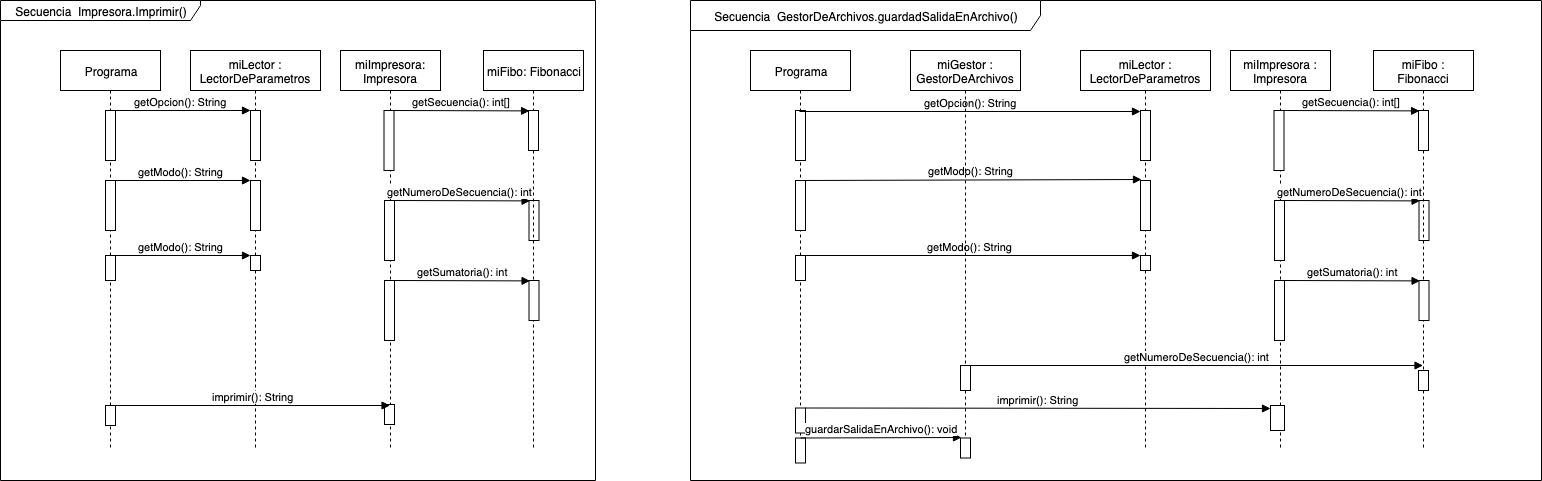

The diagram above was exported from draw.io. Its source (the exported page's mxGraphModel, read from the mxfile embedded in the PNG):
<mxGraphModel dx="772" dy="509" grid="1" gridSize="10" guides="1" tooltips="1" connect="1" arrows="1" fold="1" page="1" pageScale="1" pageWidth="827" pageHeight="1169" math="0" shadow="0">
  <root>
    <mxCell id="0" />
    <mxCell id="1" parent="0" />
    <mxCell id="avLWWM5PL-SGkNiLsb4n-25" value="Secuencia&amp;nbsp; Impresora.Imprimir()" style="shape=umlFrame;whiteSpace=wrap;html=1;width=200;height=20;" vertex="1" parent="1">
      <mxGeometry x="100" y="310" width="595" height="480" as="geometry" />
    </mxCell>
    <mxCell id="avLWWM5PL-SGkNiLsb4n-26" value="miImpresora: Impresora" style="shape=umlLifeline;perimeter=lifelinePerimeter;whiteSpace=wrap;html=1;container=1;collapsible=0;recursiveResize=0;outlineConnect=0;size=40;" vertex="1" parent="1">
      <mxGeometry x="440" y="360" width="100" height="400" as="geometry" />
    </mxCell>
    <mxCell id="avLWWM5PL-SGkNiLsb4n-28" value="" style="html=1;points=[];perimeter=orthogonalPerimeter;" vertex="1" parent="avLWWM5PL-SGkNiLsb4n-26">
      <mxGeometry x="43.5" y="60" width="10" height="60" as="geometry" />
    </mxCell>
    <mxCell id="avLWWM5PL-SGkNiLsb4n-34" value="" style="html=1;points=[];perimeter=orthogonalPerimeter;" vertex="1" parent="avLWWM5PL-SGkNiLsb4n-26">
      <mxGeometry x="44" y="150" width="10" height="60" as="geometry" />
    </mxCell>
    <mxCell id="avLWWM5PL-SGkNiLsb4n-36" value="getNumeroDeSecuencia(): int" style="html=1;verticalAlign=bottom;endArrow=block;entryX=0.106;entryY=0.01;entryDx=0;entryDy=0;entryPerimeter=0;" edge="1" parent="avLWWM5PL-SGkNiLsb4n-26" target="avLWWM5PL-SGkNiLsb4n-35">
      <mxGeometry x="-0.0263" width="80" relative="1" as="geometry">
        <mxPoint x="54" y="149.99999999999977" as="sourcePoint" />
        <mxPoint x="134" y="150" as="targetPoint" />
        <mxPoint as="offset" />
      </mxGeometry>
    </mxCell>
    <mxCell id="avLWWM5PL-SGkNiLsb4n-35" value="" style="html=1;points=[];perimeter=orthogonalPerimeter;" vertex="1" parent="avLWWM5PL-SGkNiLsb4n-26">
      <mxGeometry x="188.5" y="150" width="10" height="40" as="geometry" />
    </mxCell>
    <mxCell id="avLWWM5PL-SGkNiLsb4n-72" value="" style="html=1;points=[];perimeter=orthogonalPerimeter;" vertex="1" parent="avLWWM5PL-SGkNiLsb4n-26">
      <mxGeometry x="44" y="354" width="10" height="20" as="geometry" />
    </mxCell>
    <mxCell id="avLWWM5PL-SGkNiLsb4n-27" value="miFibo: Fibonacci" style="shape=umlLifeline;perimeter=lifelinePerimeter;whiteSpace=wrap;html=1;container=1;collapsible=0;recursiveResize=0;outlineConnect=0;" vertex="1" parent="1">
      <mxGeometry x="583" y="360" width="100" height="400" as="geometry" />
    </mxCell>
    <mxCell id="avLWWM5PL-SGkNiLsb4n-31" value="" style="html=1;points=[];perimeter=orthogonalPerimeter;" vertex="1" parent="avLWWM5PL-SGkNiLsb4n-27">
      <mxGeometry x="45" y="60" width="10" height="40" as="geometry" />
    </mxCell>
    <mxCell id="avLWWM5PL-SGkNiLsb4n-39" value="" style="html=1;points=[];perimeter=orthogonalPerimeter;" vertex="1" parent="avLWWM5PL-SGkNiLsb4n-27">
      <mxGeometry x="-99" y="230" width="10" height="60" as="geometry" />
    </mxCell>
    <mxCell id="avLWWM5PL-SGkNiLsb4n-40" value="" style="html=1;points=[];perimeter=orthogonalPerimeter;" vertex="1" parent="avLWWM5PL-SGkNiLsb4n-27">
      <mxGeometry x="45.5" y="230" width="10" height="40" as="geometry" />
    </mxCell>
    <mxCell id="avLWWM5PL-SGkNiLsb4n-41" value="getSumatoria(): int" style="html=1;verticalAlign=bottom;endArrow=block;entryX=0.106;entryY=0.01;entryDx=0;entryDy=0;entryPerimeter=0;" edge="1" parent="avLWWM5PL-SGkNiLsb4n-27" target="avLWWM5PL-SGkNiLsb4n-40">
      <mxGeometry width="80" relative="1" as="geometry">
        <mxPoint x="-89" y="229.99999999999977" as="sourcePoint" />
        <mxPoint x="-9" y="230" as="targetPoint" />
      </mxGeometry>
    </mxCell>
    <mxCell id="avLWWM5PL-SGkNiLsb4n-33" value="getSecuencia(): int[]" style="html=1;verticalAlign=bottom;endArrow=block;entryX=0.106;entryY=0.01;entryDx=0;entryDy=0;entryPerimeter=0;" edge="1" parent="1" target="avLWWM5PL-SGkNiLsb4n-31">
      <mxGeometry width="80" relative="1" as="geometry">
        <mxPoint x="493.5" y="420" as="sourcePoint" />
        <mxPoint x="573.5" y="420" as="targetPoint" />
      </mxGeometry>
    </mxCell>
    <mxCell id="avLWWM5PL-SGkNiLsb4n-43" value="Programa" style="shape=umlLifeline;perimeter=lifelinePerimeter;whiteSpace=wrap;html=1;container=1;collapsible=0;recursiveResize=0;outlineConnect=0;" vertex="1" parent="1">
      <mxGeometry x="160" y="360" width="100" height="400" as="geometry" />
    </mxCell>
    <mxCell id="avLWWM5PL-SGkNiLsb4n-56" value="" style="html=1;points=[];perimeter=orthogonalPerimeter;" vertex="1" parent="avLWWM5PL-SGkNiLsb4n-43">
      <mxGeometry x="45" y="60" width="10" height="50" as="geometry" />
    </mxCell>
    <mxCell id="avLWWM5PL-SGkNiLsb4n-113" value="" style="html=1;points=[];perimeter=orthogonalPerimeter;" vertex="1" parent="avLWWM5PL-SGkNiLsb4n-43">
      <mxGeometry x="45" y="355" width="10" height="20" as="geometry" />
    </mxCell>
    <mxCell id="avLWWM5PL-SGkNiLsb4n-52" value="miLector : LectorDeParametros" style="shape=umlLifeline;perimeter=lifelinePerimeter;whiteSpace=wrap;html=1;container=1;collapsible=0;recursiveResize=0;outlineConnect=0;" vertex="1" parent="1">
      <mxGeometry x="290" y="360" width="130" height="400" as="geometry" />
    </mxCell>
    <mxCell id="avLWWM5PL-SGkNiLsb4n-53" value="" style="html=1;points=[];perimeter=orthogonalPerimeter;" vertex="1" parent="avLWWM5PL-SGkNiLsb4n-52">
      <mxGeometry x="60" y="60" width="10" height="50" as="geometry" />
    </mxCell>
    <mxCell id="avLWWM5PL-SGkNiLsb4n-58" value="" style="html=1;points=[];perimeter=orthogonalPerimeter;" vertex="1" parent="avLWWM5PL-SGkNiLsb4n-52">
      <mxGeometry x="-85" y="130" width="10" height="50" as="geometry" />
    </mxCell>
    <mxCell id="avLWWM5PL-SGkNiLsb4n-59" value="" style="html=1;points=[];perimeter=orthogonalPerimeter;" vertex="1" parent="avLWWM5PL-SGkNiLsb4n-52">
      <mxGeometry x="60" y="130" width="10" height="50" as="geometry" />
    </mxCell>
    <mxCell id="avLWWM5PL-SGkNiLsb4n-60" value="getModo(): String" style="html=1;verticalAlign=bottom;endArrow=block;" edge="1" parent="avLWWM5PL-SGkNiLsb4n-52" target="avLWWM5PL-SGkNiLsb4n-59">
      <mxGeometry width="80" relative="1" as="geometry">
        <mxPoint x="-80" y="130" as="sourcePoint" />
        <mxPoint y="130" as="targetPoint" />
      </mxGeometry>
    </mxCell>
    <mxCell id="avLWWM5PL-SGkNiLsb4n-61" value="" style="html=1;points=[];perimeter=orthogonalPerimeter;" vertex="1" parent="avLWWM5PL-SGkNiLsb4n-52">
      <mxGeometry x="-85" y="205" width="10" height="25" as="geometry" />
    </mxCell>
    <mxCell id="avLWWM5PL-SGkNiLsb4n-62" value="" style="html=1;points=[];perimeter=orthogonalPerimeter;" vertex="1" parent="avLWWM5PL-SGkNiLsb4n-52">
      <mxGeometry x="60" y="205" width="10" height="15" as="geometry" />
    </mxCell>
    <mxCell id="avLWWM5PL-SGkNiLsb4n-63" value="getModo(): String" style="html=1;verticalAlign=bottom;endArrow=block;" edge="1" parent="avLWWM5PL-SGkNiLsb4n-52" target="avLWWM5PL-SGkNiLsb4n-62">
      <mxGeometry width="80" relative="1" as="geometry">
        <mxPoint x="-80" y="205" as="sourcePoint" />
        <mxPoint x="-730" y="25" as="targetPoint" />
      </mxGeometry>
    </mxCell>
    <mxCell id="avLWWM5PL-SGkNiLsb4n-57" value="getOpcion(): String" style="html=1;verticalAlign=bottom;endArrow=block;" edge="1" parent="1" target="avLWWM5PL-SGkNiLsb4n-53">
      <mxGeometry width="80" relative="1" as="geometry">
        <mxPoint x="210" y="420" as="sourcePoint" />
        <mxPoint x="290" y="420" as="targetPoint" />
      </mxGeometry>
    </mxCell>
    <mxCell id="avLWWM5PL-SGkNiLsb4n-75" value="Secuencia&amp;nbsp; GestorDeArchivos.guardadSalidaEnArchivo()" style="shape=umlFrame;whiteSpace=wrap;html=1;width=350;height=30;" vertex="1" parent="1">
      <mxGeometry x="790" y="310" width="851" height="480" as="geometry" />
    </mxCell>
    <mxCell id="avLWWM5PL-SGkNiLsb4n-76" value="miImpresora : Impresora" style="shape=umlLifeline;perimeter=lifelinePerimeter;whiteSpace=wrap;html=1;container=1;collapsible=0;recursiveResize=0;outlineConnect=0;size=40;" vertex="1" parent="1">
      <mxGeometry x="1330" y="360" width="100" height="400" as="geometry" />
    </mxCell>
    <mxCell id="avLWWM5PL-SGkNiLsb4n-77" value="" style="html=1;points=[];perimeter=orthogonalPerimeter;" vertex="1" parent="avLWWM5PL-SGkNiLsb4n-76">
      <mxGeometry x="43.5" y="60" width="10" height="60" as="geometry" />
    </mxCell>
    <mxCell id="avLWWM5PL-SGkNiLsb4n-78" value="" style="html=1;points=[];perimeter=orthogonalPerimeter;" vertex="1" parent="avLWWM5PL-SGkNiLsb4n-76">
      <mxGeometry x="44" y="150" width="10" height="60" as="geometry" />
    </mxCell>
    <mxCell id="avLWWM5PL-SGkNiLsb4n-79" value="getNumeroDeSecuencia(): int" style="html=1;verticalAlign=bottom;endArrow=block;entryX=0.106;entryY=0.01;entryDx=0;entryDy=0;entryPerimeter=0;" edge="1" parent="avLWWM5PL-SGkNiLsb4n-76" target="avLWWM5PL-SGkNiLsb4n-80">
      <mxGeometry x="-0.0263" width="80" relative="1" as="geometry">
        <mxPoint x="54" y="149.99999999999977" as="sourcePoint" />
        <mxPoint x="134" y="150" as="targetPoint" />
        <mxPoint as="offset" />
      </mxGeometry>
    </mxCell>
    <mxCell id="avLWWM5PL-SGkNiLsb4n-80" value="" style="html=1;points=[];perimeter=orthogonalPerimeter;" vertex="1" parent="avLWWM5PL-SGkNiLsb4n-76">
      <mxGeometry x="188.5" y="150" width="10" height="40" as="geometry" />
    </mxCell>
    <mxCell id="avLWWM5PL-SGkNiLsb4n-81" value="" style="html=1;points=[];perimeter=orthogonalPerimeter;" vertex="1" parent="avLWWM5PL-SGkNiLsb4n-76">
      <mxGeometry x="40" y="355" width="14" height="25" as="geometry" />
    </mxCell>
    <mxCell id="avLWWM5PL-SGkNiLsb4n-82" value="miFibo : Fibonacci" style="shape=umlLifeline;perimeter=lifelinePerimeter;whiteSpace=wrap;html=1;container=1;collapsible=0;recursiveResize=0;outlineConnect=0;" vertex="1" parent="1">
      <mxGeometry x="1473" y="360" width="100" height="400" as="geometry" />
    </mxCell>
    <mxCell id="avLWWM5PL-SGkNiLsb4n-83" value="" style="html=1;points=[];perimeter=orthogonalPerimeter;" vertex="1" parent="avLWWM5PL-SGkNiLsb4n-82">
      <mxGeometry x="45" y="60" width="10" height="40" as="geometry" />
    </mxCell>
    <mxCell id="avLWWM5PL-SGkNiLsb4n-84" value="" style="html=1;points=[];perimeter=orthogonalPerimeter;" vertex="1" parent="avLWWM5PL-SGkNiLsb4n-82">
      <mxGeometry x="-99" y="230" width="10" height="60" as="geometry" />
    </mxCell>
    <mxCell id="avLWWM5PL-SGkNiLsb4n-85" value="" style="html=1;points=[];perimeter=orthogonalPerimeter;" vertex="1" parent="avLWWM5PL-SGkNiLsb4n-82">
      <mxGeometry x="45.5" y="230" width="10" height="40" as="geometry" />
    </mxCell>
    <mxCell id="avLWWM5PL-SGkNiLsb4n-86" value="getSumatoria(): int" style="html=1;verticalAlign=bottom;endArrow=block;entryX=0.106;entryY=0.01;entryDx=0;entryDy=0;entryPerimeter=0;" edge="1" parent="avLWWM5PL-SGkNiLsb4n-82" target="avLWWM5PL-SGkNiLsb4n-85">
      <mxGeometry width="80" relative="1" as="geometry">
        <mxPoint x="-89" y="229.99999999999977" as="sourcePoint" />
        <mxPoint x="-9" y="230" as="targetPoint" />
      </mxGeometry>
    </mxCell>
    <mxCell id="avLWWM5PL-SGkNiLsb4n-87" value="" style="html=1;points=[];perimeter=orthogonalPerimeter;" vertex="1" parent="avLWWM5PL-SGkNiLsb4n-82">
      <mxGeometry x="45" y="320" width="10" height="20" as="geometry" />
    </mxCell>
    <mxCell id="avLWWM5PL-SGkNiLsb4n-88" value="getSecuencia(): int[]" style="html=1;verticalAlign=bottom;endArrow=block;entryX=0.106;entryY=0.01;entryDx=0;entryDy=0;entryPerimeter=0;" edge="1" parent="1" target="avLWWM5PL-SGkNiLsb4n-83">
      <mxGeometry width="80" relative="1" as="geometry">
        <mxPoint x="1383.5" y="420" as="sourcePoint" />
        <mxPoint x="1463.5" y="420" as="targetPoint" />
      </mxGeometry>
    </mxCell>
    <mxCell id="avLWWM5PL-SGkNiLsb4n-89" value="Programa" style="shape=umlLifeline;perimeter=lifelinePerimeter;whiteSpace=wrap;html=1;container=1;collapsible=0;recursiveResize=0;outlineConnect=0;" vertex="1" parent="1">
      <mxGeometry x="850" y="360" width="100" height="400" as="geometry" />
    </mxCell>
    <mxCell id="avLWWM5PL-SGkNiLsb4n-90" value="" style="html=1;points=[];perimeter=orthogonalPerimeter;" vertex="1" parent="avLWWM5PL-SGkNiLsb4n-89">
      <mxGeometry x="45" y="60" width="10" height="50" as="geometry" />
    </mxCell>
    <mxCell id="avLWWM5PL-SGkNiLsb4n-95" value="" style="html=1;points=[];perimeter=orthogonalPerimeter;" vertex="1" parent="avLWWM5PL-SGkNiLsb4n-89">
      <mxGeometry x="45" y="130" width="10" height="50" as="geometry" />
    </mxCell>
    <mxCell id="avLWWM5PL-SGkNiLsb4n-97" value="getModo(): String" style="html=1;verticalAlign=bottom;endArrow=block;entryX=0.1;entryY=-0.02;entryDx=0;entryDy=0;entryPerimeter=0;" edge="1" parent="avLWWM5PL-SGkNiLsb4n-89" target="avLWWM5PL-SGkNiLsb4n-96">
      <mxGeometry width="80" relative="1" as="geometry">
        <mxPoint x="50" y="130" as="sourcePoint" />
        <mxPoint x="190" y="130" as="targetPoint" />
      </mxGeometry>
    </mxCell>
    <mxCell id="avLWWM5PL-SGkNiLsb4n-98" value="" style="html=1;points=[];perimeter=orthogonalPerimeter;" vertex="1" parent="avLWWM5PL-SGkNiLsb4n-89">
      <mxGeometry x="45" y="205" width="10" height="25" as="geometry" />
    </mxCell>
    <mxCell id="avLWWM5PL-SGkNiLsb4n-112" value="" style="html=1;points=[];perimeter=orthogonalPerimeter;" vertex="1" parent="avLWWM5PL-SGkNiLsb4n-89">
      <mxGeometry x="45" y="357.5" width="10" height="25" as="geometry" />
    </mxCell>
    <mxCell id="avLWWM5PL-SGkNiLsb4n-93" value="miLector : LectorDeParametros" style="shape=umlLifeline;perimeter=lifelinePerimeter;whiteSpace=wrap;html=1;container=1;collapsible=0;recursiveResize=0;outlineConnect=0;" vertex="1" parent="1">
      <mxGeometry x="1180" y="360" width="130" height="400" as="geometry" />
    </mxCell>
    <mxCell id="avLWWM5PL-SGkNiLsb4n-94" value="" style="html=1;points=[];perimeter=orthogonalPerimeter;" vertex="1" parent="avLWWM5PL-SGkNiLsb4n-93">
      <mxGeometry x="60" y="60" width="10" height="50" as="geometry" />
    </mxCell>
    <mxCell id="avLWWM5PL-SGkNiLsb4n-96" value="" style="html=1;points=[];perimeter=orthogonalPerimeter;" vertex="1" parent="avLWWM5PL-SGkNiLsb4n-93">
      <mxGeometry x="60" y="130" width="10" height="50" as="geometry" />
    </mxCell>
    <mxCell id="avLWWM5PL-SGkNiLsb4n-99" value="" style="html=1;points=[];perimeter=orthogonalPerimeter;" vertex="1" parent="avLWWM5PL-SGkNiLsb4n-93">
      <mxGeometry x="60" y="205" width="10" height="15" as="geometry" />
    </mxCell>
    <mxCell id="avLWWM5PL-SGkNiLsb4n-101" value="getOpcion(): String" style="html=1;verticalAlign=bottom;endArrow=block;exitX=0.4;exitY=0.02;exitDx=0;exitDy=0;exitPerimeter=0;" edge="1" parent="1" target="avLWWM5PL-SGkNiLsb4n-94" source="avLWWM5PL-SGkNiLsb4n-90">
      <mxGeometry width="80" relative="1" as="geometry">
        <mxPoint x="1100" y="420" as="sourcePoint" />
        <mxPoint x="1180" y="420" as="targetPoint" />
      </mxGeometry>
    </mxCell>
    <mxCell id="avLWWM5PL-SGkNiLsb4n-100" value="getModo(): String" style="html=1;verticalAlign=bottom;endArrow=block;" edge="1" parent="1" target="avLWWM5PL-SGkNiLsb4n-99" source="avLWWM5PL-SGkNiLsb4n-89">
      <mxGeometry width="80" relative="1" as="geometry">
        <mxPoint x="1100" y="565" as="sourcePoint" />
        <mxPoint x="450" y="385" as="targetPoint" />
      </mxGeometry>
    </mxCell>
    <mxCell id="avLWWM5PL-SGkNiLsb4n-103" value="miGestor : GestorDeArchivos" style="shape=umlLifeline;perimeter=lifelinePerimeter;whiteSpace=wrap;html=1;container=1;collapsible=0;recursiveResize=0;outlineConnect=0;" vertex="1" parent="1">
      <mxGeometry x="1010" y="360" width="110" height="407.5" as="geometry" />
    </mxCell>
    <mxCell id="avLWWM5PL-SGkNiLsb4n-108" value="" style="html=1;points=[];perimeter=orthogonalPerimeter;" vertex="1" parent="avLWWM5PL-SGkNiLsb4n-103">
      <mxGeometry x="50" y="387.5" width="10" height="20" as="geometry" />
    </mxCell>
    <mxCell id="avLWWM5PL-SGkNiLsb4n-91" value="" style="html=1;points=[];perimeter=orthogonalPerimeter;" vertex="1" parent="avLWWM5PL-SGkNiLsb4n-103">
      <mxGeometry x="50" y="315" width="10" height="25" as="geometry" />
    </mxCell>
    <mxCell id="avLWWM5PL-SGkNiLsb4n-106" value="" style="html=1;points=[];perimeter=orthogonalPerimeter;" vertex="1" parent="1">
      <mxGeometry x="895" y="747.5" width="10" height="25" as="geometry" />
    </mxCell>
    <mxCell id="avLWWM5PL-SGkNiLsb4n-107" value="guardarSalidaEnArchivo(): void" style="html=1;verticalAlign=bottom;endArrow=block;entryX=0.1;entryY=-0.025;entryDx=0;entryDy=0;entryPerimeter=0;" edge="1" parent="1" target="avLWWM5PL-SGkNiLsb4n-108">
      <mxGeometry width="80" relative="1" as="geometry">
        <mxPoint x="900" y="747.5" as="sourcePoint" />
        <mxPoint x="1050" y="748" as="targetPoint" />
      </mxGeometry>
    </mxCell>
    <mxCell id="avLWWM5PL-SGkNiLsb4n-111" value="imprimir(): String" style="html=1;verticalAlign=bottom;endArrow=block;" edge="1" parent="1">
      <mxGeometry width="80" relative="1" as="geometry">
        <mxPoint x="905" y="717.5" as="sourcePoint" />
        <mxPoint x="1370" y="718" as="targetPoint" />
      </mxGeometry>
    </mxCell>
    <mxCell id="avLWWM5PL-SGkNiLsb4n-114" value="imprimir(): String" style="html=1;verticalAlign=bottom;endArrow=block;" edge="1" parent="1" target="avLWWM5PL-SGkNiLsb4n-26">
      <mxGeometry width="80" relative="1" as="geometry">
        <mxPoint x="215" y="715" as="sourcePoint" />
        <mxPoint x="295" y="715" as="targetPoint" />
        <mxPoint as="offset" />
      </mxGeometry>
    </mxCell>
    <mxCell id="avLWWM5PL-SGkNiLsb4n-92" value="getNumeroDeSecuencia(): int" style="html=1;verticalAlign=bottom;endArrow=block;exitX=0.9;exitY=0;exitDx=0;exitDy=0;exitPerimeter=0;" edge="1" parent="1" target="avLWWM5PL-SGkNiLsb4n-82" source="avLWWM5PL-SGkNiLsb4n-91">
      <mxGeometry width="80" relative="1" as="geometry">
        <mxPoint x="900" y="680" as="sourcePoint" />
        <mxPoint x="1040" y="680" as="targetPoint" />
      </mxGeometry>
    </mxCell>
  </root>
</mxGraphModel>